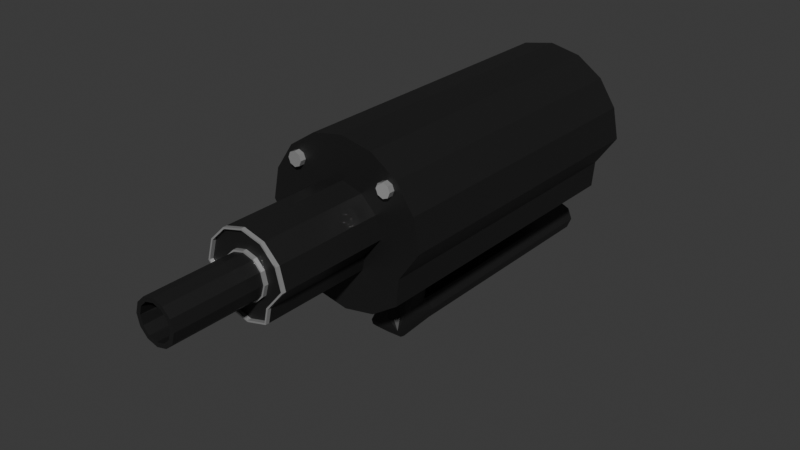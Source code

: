 # Source: Pengus_Gun.blend  (saved by Blender 5.0.119; exported with 4.5.12 LTS)
import bpy
from mathutils import Matrix  # noqa: F401  (used for matrix-valued properties, if any)

bpy.ops.wm.read_factory_settings(use_empty=True)
scene = bpy.context.scene
scene.name = 'Scene'

# ---- collections
col_collection = bpy.data.collections.new('Collection'); scene.collection.children.link(col_collection)

# ---- materials (node trees are filled in below, after node groups)
mat_material_001 = bpy.data.materials.new('Material.001')
mat_material_002 = bpy.data.materials.new('Material.002')

# ---- material node trees
mat_material_001.use_nodes = True; mat_material_001.node_tree.nodes.clear()
_N = mat_material_001.node_tree.nodes; _L = mat_material_001.node_tree.links
n0 = _N.new('ShaderNodeBsdfPrincipled'); n0.name = 'Principled BSDF'; n0.location = (-200, 100)
n0.inputs[0].default_value = (0.0109, 0.0109, 0.0109, 1.0)
n1 = _N.new('ShaderNodeOutputMaterial'); n1.name = 'Material Output'; n1.location = (200, 100)
_L.new(n0.outputs[0], n1.inputs[0])
n1.is_active_output = True
mat_material_002.use_nodes = True; mat_material_002.node_tree.nodes.clear()
_N = mat_material_002.node_tree.nodes; _L = mat_material_002.node_tree.links
n0 = _N.new('ShaderNodeBsdfPrincipled'); n0.name = 'Principled BSDF'; n0.location = (-200, 100)
n0.inputs[0].default_value = (0.4898, 0.4898, 0.4898, 1.0)
n0.inputs[1].default_value = 0.4911
n0.inputs[2].default_value = 0.0
n1 = _N.new('ShaderNodeOutputMaterial'); n1.name = 'Material Output'; n1.location = (200, 100)
_L.new(n0.outputs[0], n1.inputs[0])
n1.is_active_output = True

# ---- world
world_world = bpy.data.worlds.new('World'); scene.world = world_world
world_world.use_nodes = True; world_world.node_tree.nodes.clear()
_N = world_world.node_tree.nodes; _L = world_world.node_tree.links
n0 = _N.new('ShaderNodeOutputWorld'); n0.name = 'World Output'; n0.location = (200, 100)
n1 = _N.new('ShaderNodeBackground'); n1.name = 'Background'; n1.location = (-200, 100)
n1.inputs[0].default_value = (0.05088, 0.05088, 0.05088, 1.0)
_L.new(n1.outputs[0], n0.inputs[0])
n0.is_active_output = True
world_world.color = (0.05088, 0.05088, 0.05088)
world_world.sun_shadow_jitter_overblur = 0.0

# ---- meshes
me_cube_001 = bpy.data.meshes.new('Cube.001')
me_cube_001.from_pydata([(-0.2477, -1.0, -0.2477), (-0.2308, -1.0, 0.2308), (-0.2477, 0.3334, -0.2477), (-0.2477, 0.3334, 0.2477), (0.2477, -1.0, -0.2477), (0.2308, -1.0, 0.2308), (0.2477, 0.3334, -0.2477), (0.2477, 0.3334, 0.2477), (-0.2572, -1.0, -0.1341), (-0.3503, -1.0, -1.365e-08), (-0.2308, -1.0, 0.1863), (-0.3237, 0.3334, 0.1341), (-0.3503, 0.3334, 1.698e-08), (-0.2572, 0.3334, -0.1341), (0.3237, 0.3334, 0.1341), (0.3503, 0.3334, -1.365e-08), (0.2572, 0.3334, -0.1341), (0.2308, -1.0, 0.1863), (0.3503, -1.0, 1.698e-08), (0.2572, -1.0, -0.1341), (0.1341, 0.3334, -0.3237), (-2.031e-08, 0.3334, -0.3503), (-0.1341, 0.3334, -0.3237), (-0.1341, 0.3334, 0.3237), (1.032e-08, 0.3334, 0.3503), (0.1341, 0.3334, 0.3237), (-0.1341, -1.0, -0.3237), (1.032e-08, -1.0, -0.3503), (0.1341, -1.0, -0.3237), (0.1863, -1.0, 0.2308), (-2.031e-08, -1.0, 0.3503), (-0.1863, -1.0, 0.2308), (0.1022, -1.0, -0.08914), (-0.000593, -1.0, -0.1773), (-0.1028, -1.0, -0.08812), (0.1773, -1.0, -0.000593), (-0.1773, -1.0, 0.000593), (0.1863, -1.0, 0.1863), (0.000593, -1.0, 0.1773), (-0.1863, -1.0, 0.1863), (-0.1507, 0.3334, -0.1507), (-4.997e-09, 0.3334, -0.1507), (0.1507, 0.3334, -0.1507), (-0.1507, 0.3334, 1.666e-09), (-4.997e-09, 0.3334, 1.666e-09), (0.1507, 0.3334, 1.666e-09), (-0.1507, 0.3334, 0.1507), (-4.997e-09, 0.3334, 0.1507), (0.1507, 0.3334, 0.1507), (-0.2477, 0.2769, -0.2477), (-0.2477, 0.2203, -0.2477), (-0.2477, 0.1638, -0.2477), (-0.2477, 0.1111, -0.2477), (-0.2477, -0.1111, -0.2477), (-0.2477, -0.3333, -0.2477), (-0.2477, -0.5556, -0.2477), (-0.2477, -0.7778, -0.2477), (-0.2477, -0.7778, 0.2477), (-0.2477, -0.5556, 0.2477), (-0.2477, -0.3333, 0.2477), (-0.2477, -0.1111, 0.2477), (-0.2477, 0.1111, 0.2477), (-0.2477, 0.1638, 0.2477), (-0.2477, 0.2203, 0.2477), (-0.2477, 0.2769, 0.2477), (0.2477, -0.7778, -0.2477), (0.2477, -0.5556, -0.2477), (0.2477, -0.3333, -0.2477), (0.2477, -0.1111, -0.2477), (0.2477, 0.1111, -0.2477), (0.2477, 0.1638, -0.2477), (0.2477, 0.2203, -0.2477), (0.2477, 0.2769, -0.2477), (0.2477, 0.2769, 0.2477), (0.2477, 0.2203, 0.2477), (0.2477, 0.1638, 0.2477), (0.2477, 0.1111, 0.2477), (0.2477, -0.1111, 0.2477), (0.2477, -0.3333, 0.2477), (0.2477, -0.5556, 0.2477), (0.2477, -0.7778, 0.2477), (0.2572, 0.2769, -0.1341), (0.2572, 0.2203, -0.1341), (0.2572, 0.1638, -0.1341), (0.2572, 0.1111, -0.1341), (0.2572, -0.1111, -0.1341), (0.2572, -0.3333, -0.1341), (0.2572, -0.5556, -0.1341), (0.2572, -0.7778, -0.1341), (0.3503, 0.2769, -1.024e-08), (0.3503, 0.2203, -6.842e-09), (0.3503, 0.1638, -3.439e-09), (0.3503, 0.1111, -3.573e-11), (0.3503, -0.1111, 3.367e-09), (0.3503, -0.3333, 6.77e-09), (0.3503, -0.5556, 1.017e-08), (0.3503, -0.7778, 1.358e-08), (0.3237, 0.2769, 0.1341), (0.3237, 0.2203, 0.1341), (0.3237, 0.1638, 0.1341), (0.3237, 0.1111, 0.1341), (0.3237, -0.1111, 0.1341), (0.3237, -0.3333, 0.1341), (0.3237, -0.5556, 0.1341), (0.3237, -0.7778, 0.1341), (-0.2572, -0.7778, -0.1341), (-0.2572, -0.5556, -0.1341), (-0.2572, -0.3333, -0.1341), (-0.2572, -0.1111, -0.1341), (-0.2572, 0.1111, -0.1341), (-0.2572, 0.1638, -0.1341), (-0.2572, 0.2203, -0.1341), (-0.2572, 0.2769, -0.1341), (-0.3503, -0.7778, -1.024e-08), (-0.3503, -0.5556, -6.842e-09), (-0.3503, -0.3333, -3.439e-09), (-0.3503, -0.1111, -3.573e-11), (-0.3503, 0.1111, 3.367e-09), (-0.3503, 0.1638, 6.77e-09), (-0.3503, 0.2203, 1.017e-08), (-0.3503, 0.2769, 1.358e-08), (-0.3237, -0.7778, 0.1341), (-0.3237, -0.5556, 0.1341), (-0.3237, -0.3333, 0.1341), (-0.3237, -0.1111, 0.1341), (-0.3237, 0.1111, 0.1341), (-0.3237, 0.1638, 0.1341), (-0.3237, 0.2203, 0.1341), (-0.3237, 0.2769, 0.1341), (0.1341, 0.2769, 0.3237), (0.1341, 0.2203, 0.3237), (0.1341, 0.1638, 0.3237), (0.1341, 0.1111, 0.3237), (0.1341, -0.1111, 0.3237), (0.1341, -0.3333, 0.3237), (0.1341, -0.5556, 0.3237), (0.1341, -0.7778, 0.3237), (6.913e-09, 0.2769, 0.3503), (3.51e-09, 0.2203, 0.3503), (1.072e-10, 0.1638, 0.3503), (-3.296e-09, 0.1111, 0.3503), (-6.699e-09, -0.1111, 0.3503), (-1.01e-08, -0.3333, 0.3503), (-1.35e-08, -0.5556, 0.3503), (-1.691e-08, -0.7778, 0.3503), (-0.1341, 0.2769, 0.3237), (-0.1341, 0.2203, 0.3237), (-0.1341, 0.1638, 0.3237), (-0.1341, 0.1111, 0.3237), (-0.1341, -0.1111, 0.3237), (-0.1341, -0.3333, 0.3237), (-0.1341, -0.5556, 0.3237), (-0.1341, -0.7778, 0.3237), (-0.1341, 0.2769, -0.3237), (-0.1341, 0.2203, -0.3237), (-0.1341, 0.1638, -0.3237), (-0.1341, 0.1111, -0.3237), (-0.1341, -0.1111, -0.3237), (-0.1341, -0.3333, -0.3237), (-0.1341, -0.5556, -0.3237), (-0.1341, -0.7778, -0.3237), (-1.691e-08, 0.2769, -0.3503), (-1.35e-08, 0.2203, -0.3503), (-1.01e-08, 0.1638, -0.3503), (-6.699e-09, 0.1111, -0.3503), (-3.296e-09, -0.1111, -0.3503), (1.072e-10, -0.3333, -0.3503), (3.503e-09, -0.5556, -0.3414), (6.906e-09, -0.7778, -0.3414), (0.1341, 0.2769, -0.3237), (0.1341, 0.2203, -0.3237), (0.1341, 0.1638, -0.3237), (0.1341, 0.1111, -0.3237), (0.1341, -0.1111, -0.3237), (0.1341, -0.3333, -0.3237), (0.1341, -0.5556, -0.3237), (0.1341, -0.7778, -0.3237), (0.0822, -1.468, -0.0494), (-0.00168, -1.468, -0.09588), (-0.08388, -1.468, -0.04649), (0.1699, -1.468, 0.001061), (-0.09588, -1.468, 0.00168), (0.08388, -1.468, 0.04649), (0.00168, -1.468, 0.09588), (-0.0822, -1.468, 0.0494), (0.09609, -1.468, -0.0861), (-0.00057, -1.468, -0.1704), (-0.09666, -1.468, -0.08511), (0.1478, -1.468, 0.08469), (0.00057, -1.468, 0.1704), (-0.1473, -1.468, 0.08568), (0.09588, -1.468, -0.00168), (-0.1699, -1.468, 0.002206), (0.07102, -1.858, -0.001309), (-0.08899, -1.858, 0.00164), (0.001309, -1.858, 0.07102), (-0.00164, -1.858, -0.08899), (0.06085, -1.858, -0.03664), (-0.06216, -1.858, -0.03438), (0.06216, -1.858, 0.03438), (-0.06085, -1.858, 0.03664), (0.06703, 0.3334, -0.337), (0.06703, 0.3334, 0.337), (0.06703, -1.0, -0.337), (0.06703, -1.0, 0.337), (0.08812, -1.0, -0.1538), (0.08914, -1.0, 0.1532), (0.07533, 0.3334, -0.1507), (0.07533, 0.3334, 1.666e-09), (0.07533, 0.3334, 0.1507), (0.06703, 0.2769, -0.337), (0.06703, 0.2203, -0.337), (0.06703, 0.1638, -0.337), (0.06703, 0.1111, -0.337), (0.06703, -0.1111, -0.337), (0.06703, -0.3333, -0.337), (0.06703, 0.2769, 0.337), (0.06703, 0.2203, 0.337), (0.06703, 0.1638, 0.337), (0.06703, 0.1111, 0.337), (0.06703, -0.1111, 0.337), (0.06703, -0.3333, 0.337), (0.06703, -0.5556, 0.337), (0.06703, -0.7778, 0.337), (0.08248, -1.468, -0.1484), (0.08568, -1.468, 0.1473), (0.04649, -1.468, -0.08388), (0.0494, -1.468, 0.0822), (0.03438, -1.858, -0.06216), (0.03664, -1.858, 0.06085), (-0.06703, 0.3334, -0.337), (-0.06703, 0.3334, 0.337), (-0.06703, -1.0, -0.337), (-0.06703, -1.0, 0.337), (-0.08914, -1.0, -0.1532), (-0.08812, -1.0, 0.1538), (-0.07533, 0.3334, -0.1507), (-0.07533, 0.3334, 1.666e-09), (-0.07533, 0.3334, 0.1507), (-0.06703, 0.2769, -0.337), (-0.06703, 0.2203, -0.337), (-0.06703, 0.1638, -0.337), (-0.06703, 0.1111, -0.337), (-0.06703, -0.1111, -0.337), (-0.06703, -0.3333, -0.337), (-0.06703, 0.2769, 0.337), (-0.06703, 0.2203, 0.337), (-0.06703, 0.1638, 0.337), (-0.06703, 0.1111, 0.337), (-0.06703, -0.1111, 0.337), (-0.06703, -0.3333, 0.337), (-0.06703, -0.5556, 0.337), (-0.06703, -0.7778, 0.337), (-0.08347, -1.468, -0.1479), (-0.08469, -1.468, 0.1478), (-0.0494, -1.468, -0.0822), (-0.04649, -1.468, 0.08388), (-0.03664, -1.858, -0.06085), (-0.03438, -1.858, 0.06216), (-1.473e-08, -0.5556, -0.4638), (6.906e-09, -0.7778, -0.4872), (1.188e-08, -0.5556, -0.6004), (0.04832, -0.5556, -0.5804), (-0.04832, -0.5556, -0.5804), (-0.06703, -0.7778, -0.5321), (6.906e-09, -0.7778, -0.5321), (0.06703, -0.7778, -0.5321), (0.06833, -0.5556, -0.5321), (-0.06833, -0.5556, -0.5321), (0.04832, 0.4929, -0.4838), (-1.473e-08, 0.4929, -0.4638), (-0.04832, 0.4929, -0.4838), (0.04832, 0.4929, -0.5804), (1.188e-08, 0.4929, -0.6004), (-0.04832, 0.4929, -0.5804), (0.06833, 0.4929, -0.5321), (3.503e-09, 0.4929, -0.5321), (-0.06833, 0.4929, -0.5321), (6.906e-09, -0.7778, -0.5321), (7.905e-09, -0.7331, -0.5817), (7.04e-09, -0.7718, -0.5552), (7.406e-09, -0.7554, -0.5734), (0.06703, -0.7778, -0.5321), (0.06325, -0.7329, -0.5777), (0.06653, -0.7718, -0.5547), (0.06514, -0.7553, -0.5713), (-0.06325, -0.7329, -0.5777), (-0.06703, -0.7778, -0.5321), (-0.06514, -0.7553, -0.5713), (-0.06653, -0.7718, -0.5547), (-0.3237, -1.0, 0.1341), (-0.2477, -1.0, 0.2477), (-0.1341, -1.0, 0.3237), (0.2477, -1.0, 0.2477), (0.3237, -1.0, 0.1341), (-0.1532, -1.0, 0.08914), (0.1341, -1.0, 0.3237), (0.1538, -1.0, 0.08812), (-0.24, -1.0, 0.2085), (-0.2085, -1.0, 0.24), (0.24, -1.0, 0.2085), (-0.2085, -1.0, 0.1771), (0.2085, -1.0, 0.24), (0.2085, -1.0, 0.1771), (0.1771, -1.0, 0.2085), (-0.1771, -1.0, 0.2085), (-0.24, -1.025, 0.2085), (-0.2308, -1.025, 0.2308), (-0.2085, -1.025, 0.24), (0.24, -1.025, 0.2085), (0.2308, -1.025, 0.1863), (-0.2085, -1.025, 0.1771), (-0.2308, -1.025, 0.1863), (0.2085, -1.025, 0.24), (0.1863, -1.025, 0.2308), (0.2085, -1.025, 0.1771), (0.1863, -1.025, 0.1863), (0.1771, -1.025, 0.2085), (-0.1771, -1.025, 0.2085), (-0.1863, -1.025, 0.1863), (-0.1863, -1.025, 0.2308), (0.2308, -1.025, 0.2308), (0.2085, -1.025, 0.2085), (-0.2085, -1.025, 0.2085), (0.04307, -1.858, -0.07789), (-0.001309, -1.858, -0.07102), (-0.04592, -1.858, -0.07625), (-0.07789, -1.858, -0.04307), (0.04592, -1.858, 0.07625), (0.00164, -1.858, 0.08899), (-0.04307, -1.858, 0.07789), (-0.07625, -1.858, 0.04592), (0.07789, -1.858, 0.04307), (0.08899, -1.858, -0.00164), (-0.07102, -1.858, 0.001309), (0.07625, -1.858, -0.04592), (0.03644, -1.575, -3.241e-10), (-2.003e-09, -1.575, 9.635e-12), (-0.03644, -1.575, -3.241e-10), (-0.07102, -1.575, -0.001218), (-0.001249, -1.575, 0.07105), (-0.0007827, -1.575, -0.07087), (0.07102, -1.575, 0.001279), (0.03568, -1.575, -0.06611), (0.03443, -1.575, 0.06216), (-0.03474, -1.575, -0.05677), (-0.03659, -1.575, 0.06091), (-0.0571, -1.575, -0.02758), (-0.06213, -1.575, 0.03446), (0.06088, -1.575, 0.03662), (0.06487, -1.575, -0.04375), (0.06703, -0.6061, -0.3414), (0.01609, -0.5556, -0.3414), (0.06703, -0.5051, -0.3404), (0.1159, -0.5556, -0.3285), (0.06021, -0.5808, -0.3414), (0.04156, -0.5623, -0.3414), (0.01652, -0.7778, -0.3414), (0.06703, -0.7273, -0.3414), (0.1159, -0.7778, -0.3285), (0.06703, -0.8283, -0.3404), (0.04178, -0.771, -0.3414), (0.06026, -0.7525, -0.3414), (-0.01609, -0.5556, -0.3414), (-0.06703, -0.6061, -0.3414), (-0.1159, -0.5556, -0.3285), (-0.06703, -0.5051, -0.3404), (-0.04156, -0.5623, -0.3414), (-0.06021, -0.5808, -0.3414), (-0.06703, -0.7273, -0.3414), (-0.01652, -0.7778, -0.3414), (-0.06703, -0.8283, -0.3404), (-0.1159, -0.7778, -0.3285), (-0.06026, -0.7525, -0.3414), (-0.04178, -0.771, -0.3414), (0.0, -0.5556, -0.4638), (0.05255, -0.6059, -0.4846), (0.06765, -0.5556, -0.5305), (0.04832, -0.505, -0.4838), (0.02473, -0.5623, -0.4739), (0.04396, -0.5807, -0.4815), (0.06279, -0.7274, -0.4864), (0.01652, -0.7778, -0.4872), (0.06703, -0.7778, -0.5321), (0.05814, -0.7526, -0.4868), (0.04121, -0.771, -0.4871), (-0.05255, -0.6059, -0.4846), (-2.002e-08, -0.5556, -0.4638), (-0.04832, -0.505, -0.4838), (-0.06765, -0.5556, -0.5305), (-0.04396, -0.5807, -0.4815), (-0.02473, -0.5623, -0.4739), (-0.01652, -0.7778, -0.4872), (-0.06279, -0.7274, -0.4864), (-0.06703, -0.7778, -0.5321), (-0.04121, -0.771, -0.4871), (-0.05814, -0.7526, -0.4868), (0.08812, -1.468, -0.1538), (-0.000593, -1.468, -0.1773), (-0.08914, -1.468, -0.1532), (-0.1028, -1.468, -0.08812), (0.08914, -1.468, 0.1532), (0.000593, -1.468, 0.1773), (-0.08812, -1.468, 0.1538), (-0.1532, -1.468, 0.08914), (0.1538, -1.468, 0.08812), (0.1773, -1.468, -0.000593), (-0.1773, -1.468, 0.000593), (0.1022, -1.468, -0.08914), (0.04315, -1.468, -0.07785), (-0.001559, -1.468, -0.08899), (-0.04585, -1.468, -0.07629), (-0.07785, -1.468, -0.04315), (0.04585, -1.468, 0.07629), (0.001559, -1.468, 0.08899), (-0.04315, -1.468, 0.07785), (-0.07629, -1.468, 0.04585), (0.07785, -1.468, 0.04315), (0.08899, -1.468, -0.001559), (-0.08899, -1.468, 0.001559), (0.07629, -1.468, -0.04585), (0.08812, -1.484, -0.1538), (-0.000593, -1.484, -0.1773), (-0.08914, -1.484, -0.1532), (-0.1028, -1.484, -0.08812), (0.08914, -1.484, 0.1532), (0.000593, -1.484, 0.1773), (-0.08812, -1.484, 0.1538), (-0.1532, -1.484, 0.08914), (0.1538, -1.484, 0.08812), (0.1773, -1.484, -0.000593), (-0.1773, -1.484, 0.000593), (0.1022, -1.484, -0.08914), (0.04315, -1.484, -0.07785), (-0.001559, -1.484, -0.08899), (-0.04585, -1.484, -0.07629), (-0.07785, -1.484, -0.04315), (0.04585, -1.484, 0.07629), (0.001559, -1.484, 0.08899), (-0.04315, -1.484, 0.07785), (-0.07629, -1.484, 0.04585), (0.07785, -1.484, 0.04315), (0.08899, -1.484, -0.001559), (-0.08899, -1.484, 0.001559), (0.07629, -1.484, -0.04585), (0.08248, -1.484, -0.1484), (-0.00057, -1.484, -0.1704), (-0.08347, -1.484, -0.1479), (-0.09666, -1.484, -0.08511), (0.08568, -1.484, 0.1473), (0.00057, -1.484, 0.1704), (-0.08469, -1.484, 0.1478), (-0.1473, -1.484, 0.08568), (0.1478, -1.484, 0.08469), (0.1699, -1.484, 0.001061), (-0.1699, -1.484, 0.002206), (0.09609, -1.484, -0.0861), (0.04649, -1.484, -0.08388), (-0.00168, -1.484, -0.09588), (-0.0494, -1.484, -0.0822), (-0.08388, -1.484, -0.04649), (0.0494, -1.484, 0.0822), (0.00168, -1.484, 0.09588), (-0.04649, -1.484, 0.08388), (-0.0822, -1.484, 0.0494), (0.08388, -1.484, 0.04649), (0.09588, -1.484, -0.00168), (-0.09588, -1.484, 0.00168), (0.0822, -1.484, -0.0494)], [], [(128, 64, 3, 11), (48, 25, 7, 14), (104, 80, 293, 294), (300, 5, 321, 309), (176, 65, 4, 28), (152, 57, 291, 292), (26, 34, 8, 0), (34, 36, 9, 8), (36, 295, 290, 9), (65, 88, 19, 4), (88, 96, 18, 19), (96, 104, 294, 18), (20, 42, 16, 6), (42, 45, 15, 16), (45, 48, 14, 15), (49, 112, 13, 2), (112, 120, 12, 13), (120, 128, 11, 12), (12, 11, 46, 43), (237, 238, 47, 44), (208, 209, 48, 45), (13, 12, 43, 40), (236, 237, 44, 41), (207, 208, 45, 42), (2, 13, 40, 22), (230, 236, 41, 21), (201, 207, 42, 20), (18, 294, 297, 35), (235, 295, 404, 403), (32, 35, 406, 408), (19, 18, 35, 32), (36, 34, 400, 407), (205, 32, 408, 397), (4, 19, 32, 28), (203, 205, 33, 27), (232, 234, 34, 26), (80, 136, 296, 293), (223, 144, 30, 204), (252, 152, 292, 233), (56, 160, 26, 0), (10, 301, 311, 312), (206, 204, 30, 38), (235, 233, 292, 295), (11, 3, 23, 46), (238, 231, 24, 47), (209, 202, 25, 48), (201, 20, 169, 210), (210, 169, 170, 211), (211, 170, 171, 212), (212, 171, 172, 213), (213, 172, 173, 214), (214, 173, 174, 215), (230, 21, 161, 239), (239, 161, 162, 240), (240, 162, 163, 241), (241, 163, 164, 242), (242, 164, 165, 243), (243, 165, 166, 244), (2, 22, 153, 49), (49, 153, 154, 50), (50, 154, 155, 51), (51, 155, 156, 52), (52, 156, 157, 53), (53, 157, 158, 54), (54, 158, 159, 55), (55, 159, 160, 56), (231, 23, 145, 245), (245, 145, 146, 246), (246, 146, 147, 247), (247, 147, 148, 248), (248, 148, 149, 249), (249, 149, 150, 250), (250, 150, 151, 251), (251, 151, 152, 252), (202, 24, 137, 216), (216, 137, 138, 217), (217, 138, 139, 218), (218, 139, 140, 219), (219, 140, 141, 220), (220, 141, 142, 221), (221, 142, 143, 222), (222, 143, 144, 223), (7, 25, 129, 73), (73, 129, 130, 74), (74, 130, 131, 75), (75, 131, 132, 76), (76, 132, 133, 77), (77, 133, 134, 78), (78, 134, 135, 79), (79, 135, 136, 80), (9, 290, 121, 113), (113, 121, 122, 114), (114, 122, 123, 115), (115, 123, 124, 116), (116, 124, 125, 117), (117, 125, 126, 118), (118, 126, 127, 119), (119, 127, 128, 120), (8, 9, 113, 105), (105, 113, 114, 106), (106, 114, 115, 107), (107, 115, 116, 108), (108, 116, 117, 109), (109, 117, 118, 110), (110, 118, 119, 111), (111, 119, 120, 112), (0, 8, 105, 56), (56, 105, 106, 55), (55, 106, 107, 54), (54, 107, 108, 53), (53, 108, 109, 52), (52, 109, 110, 51), (51, 110, 111, 50), (50, 111, 112, 49), (15, 14, 97, 89), (89, 97, 98, 90), (90, 98, 99, 91), (91, 99, 100, 92), (92, 100, 101, 93), (93, 101, 102, 94), (94, 102, 103, 95), (95, 103, 104, 96), (16, 15, 89, 81), (81, 89, 90, 82), (82, 90, 91, 83), (83, 91, 92, 84), (84, 92, 93, 85), (85, 93, 94, 86), (86, 94, 95, 87), (87, 95, 96, 88), (6, 16, 81, 72), (72, 81, 82, 71), (71, 82, 83, 70), (70, 83, 84, 69), (69, 84, 85, 68), (68, 85, 86, 67), (67, 86, 87, 66), (66, 87, 88, 65), (23, 3, 64, 145), (145, 64, 63, 146), (146, 63, 62, 147), (147, 62, 61, 148), (148, 61, 60, 149), (149, 60, 59, 150), (150, 59, 58, 151), (151, 58, 57, 152), (20, 6, 72, 169), (169, 72, 71, 170), (170, 71, 70, 171), (171, 70, 69, 172), (172, 69, 68, 173), (173, 68, 67, 174), (174, 67, 66, 175), (175, 66, 65, 176), (14, 7, 73, 97), (97, 73, 74, 98), (98, 74, 75, 99), (99, 75, 76, 100), (100, 76, 77, 101), (101, 77, 78, 102), (102, 78, 79, 103), (103, 79, 80, 104), (290, 291, 57, 121), (121, 57, 58, 122), (122, 58, 59, 123), (123, 59, 60, 124), (124, 60, 61, 125), (125, 61, 62, 126), (126, 62, 63, 127), (127, 63, 64, 128), (419, 412, 327, 194), (409, 420, 335, 324), (413, 414, 329, 328), (418, 417, 332, 333), (234, 33, 398, 399), (295, 36, 407, 404), (206, 38, 402, 401), (35, 297, 405, 406), (226, 178, 186, 224), (255, 179, 187, 253), (227, 182, 188, 225), (256, 183, 189, 254), (182, 191, 180, 188), (181, 184, 190, 192), (191, 177, 185, 180), (179, 181, 192, 187), (193, 199, 349, 342), (334, 198, 347, 339), (325, 228, 343, 341), (257, 325, 341, 345), (416, 419, 194, 331), (415, 416, 331, 330), (411, 410, 196, 326), (420, 418, 333, 335), (258, 200, 348, 346), (197, 193, 342, 350), (183, 227, 225, 189), (177, 226, 224, 185), (297, 206, 401, 405), (417, 413, 328, 332), (410, 409, 324, 196), (135, 222, 223, 136), (134, 221, 222, 135), (133, 220, 221, 134), (132, 219, 220, 133), (131, 218, 219, 132), (130, 217, 218, 131), (129, 216, 217, 130), (25, 202, 216, 129), (165, 214, 215, 166), (164, 213, 214, 165), (163, 212, 213, 164), (162, 211, 212, 163), (161, 210, 211, 162), (21, 201, 210, 161), (47, 24, 202, 209), (297, 296, 204, 206), (136, 223, 204, 296), (28, 32, 205, 203), (33, 205, 397, 398), (21, 41, 207, 201), (41, 44, 208, 207), (44, 47, 209, 208), (412, 411, 326, 327), (414, 415, 330, 329), (199, 229, 344, 349), (229, 195, 340, 344), (184, 256, 254, 190), (178, 255, 253, 186), (34, 234, 399, 400), (143, 251, 252, 144), (142, 250, 251, 143), (141, 249, 250, 142), (140, 248, 249, 141), (139, 247, 248, 140), (138, 246, 247, 139), (137, 245, 246, 138), (24, 231, 245, 137), (157, 243, 244, 158), (156, 242, 243, 157), (155, 241, 242, 156), (154, 240, 241, 155), (153, 239, 240, 154), (22, 230, 239, 153), (46, 23, 231, 238), (38, 30, 233, 235), (144, 252, 233, 30), (27, 33, 234, 232), (38, 235, 403, 402), (22, 40, 236, 230), (40, 43, 237, 236), (43, 46, 238, 237), (263, 268, 277, 274), (261, 263, 274, 273), (267, 262, 272, 275), (276, 275, 272, 273), (277, 276, 273, 274), (271, 270, 276, 277), (270, 269, 275, 276), (262, 261, 273, 272), (282, 278, 280, 284), (284, 280, 281, 285), (285, 281, 279, 283), (278, 287, 289, 280), (280, 289, 288, 281), (281, 288, 286, 279), (261, 262, 283, 279), (266, 265, 278, 282), (263, 261, 279, 286), (265, 264, 287, 278), (267, 266, 282, 284, 285, 283, 262), (264, 268, 263, 286, 288, 289, 287), (10, 298, 1, 291, 290), (1, 299, 31, 292, 291), (5, 300, 17, 294, 293), (39, 301, 10, 290, 295), (29, 302, 5, 293, 296), (17, 303, 37, 297, 294), (37, 304, 29, 296, 297), (31, 305, 39, 295, 292), (31, 299, 308, 320), (17, 300, 309, 310), (298, 10, 312, 306), (299, 1, 307, 308), (305, 31, 320, 318), (1, 298, 306, 307), (323, 308, 307, 306), (322, 313, 314, 317), (315, 322, 317, 316), (310, 309, 322, 315), (309, 321, 313, 322), (311, 323, 306, 312), (319, 318, 323, 311), (318, 320, 308, 323), (302, 29, 314, 313), (301, 39, 319, 311), (37, 303, 315, 316), (5, 302, 313, 321), (304, 37, 316, 317), (303, 17, 310, 315), (39, 305, 318, 319), (29, 304, 317, 314), (228, 325, 196, 324), (257, 198, 327, 326), (195, 229, 328, 329), (200, 258, 330, 331), (199, 193, 333, 332), (334, 200, 331, 194), (193, 197, 335, 333), (198, 334, 194, 327), (197, 228, 324, 335), (229, 199, 332, 328), (325, 257, 326, 196), (258, 195, 329, 330), (336, 344, 340, 337), (338, 346, 348, 339), (343, 336, 337, 341), (345, 338, 339, 347), (350, 342, 336, 343), (342, 349, 344, 336), (341, 337, 338, 345), (337, 340, 346, 338), (195, 258, 346, 340), (198, 257, 345, 347), (228, 197, 350, 343), (200, 334, 339, 348), (351, 355, 356, 352, 353, 354), (357, 361, 362, 358, 359, 360), (363, 367, 368, 364, 365, 366), (369, 373, 374, 370, 371, 372), (375, 379, 380, 376, 377, 378), (381, 384, 383), (384, 385, 383), (385, 382, 383), (386, 390, 391, 387, 388, 389), (392, 395, 394), (395, 396, 394), (396, 393, 394), (381, 358, 362, 384), (384, 362, 361, 385), (385, 361, 357, 382), (369, 393, 396, 373), (373, 396, 395, 374), (374, 395, 392, 370), (375, 352, 356, 379), (379, 356, 355, 380), (380, 355, 351, 376), (363, 387, 391, 367), (367, 391, 390, 368), (368, 390, 386, 364), (167, 352, 375, 259), (166, 215, 353, 352, 167), (351, 354, 175, 176, 359, 358), (351, 358, 381, 376), (215, 174, 175, 354, 353), (168, 357, 360, 203, 27), (357, 168, 260, 382), (360, 359, 176, 28, 203), (158, 244, 366, 365, 159), (363, 167, 259, 387), (159, 365, 364, 369, 372, 160), (244, 166, 167, 363, 366), (369, 364, 386, 393), (160, 372, 371, 232, 26), (168, 370, 392, 260), (371, 370, 168, 27, 232), (259, 375, 378, 269, 270), (377, 376, 381, 383, 266, 267), (378, 377, 267, 275, 269), (383, 382, 260, 265, 266), (388, 387, 259, 270, 271), (394, 393, 386, 389, 268, 264), (268, 389, 388, 271, 277), (260, 392, 394, 264, 265), (226, 177, 468, 457), (412, 419, 443, 436), (188, 180, 454, 453), (399, 398, 422, 423), (225, 188, 453, 449), (408, 406, 430, 432), (190, 254, 451, 452), (418, 420, 444, 442), (185, 224, 445, 456), (404, 407, 431, 428), (419, 416, 440, 443), (189, 225, 449, 450), (181, 179, 460, 467), (413, 417, 441, 437), (417, 418, 442, 441), (253, 187, 448, 447), (177, 191, 466, 468), (406, 405, 429, 430), (420, 409, 433, 444), (416, 415, 439, 440), (224, 186, 446, 445), (184, 181, 467, 464), (403, 404, 428, 427), (405, 401, 425, 429), (445, 446, 422, 421), (447, 448, 424, 423), (450, 449, 425, 426), (452, 451, 427, 428), (453, 454, 430, 429), (455, 452, 428, 431), (454, 456, 432, 430), (448, 455, 431, 424), (458, 457, 433, 434), (460, 459, 435, 436), (461, 462, 438, 437), (463, 464, 440, 439), (466, 465, 441, 442), (464, 467, 443, 440), (468, 466, 442, 444), (467, 460, 436, 443), (456, 445, 421, 432), (449, 453, 429, 425), (457, 468, 444, 433), (465, 461, 437, 441), (446, 447, 423, 422), (451, 450, 426, 427), (459, 458, 434, 435), (462, 463, 439, 438), (402, 403, 427, 426), (192, 190, 452, 455), (407, 400, 424, 431), (182, 227, 461, 465), (410, 411, 435, 434), (180, 185, 456, 454), (186, 253, 447, 446), (415, 414, 438, 439), (187, 192, 455, 448), (254, 189, 450, 451), (398, 397, 421, 422), (178, 226, 457, 458), (255, 178, 458, 459), (400, 399, 423, 424), (179, 255, 459, 460), (183, 256, 463, 462), (227, 183, 462, 461), (409, 410, 434, 433), (256, 184, 464, 463), (411, 412, 436, 435), (397, 408, 432, 421), (401, 402, 426, 425), (191, 182, 465, 466), (414, 413, 437, 438)])
me_cube_001.polygons.foreach_set('material_index', [0, 0, 0, 1, 0, 0, 0, 0, 0, 0, 0, 0, 0, 0, 0, 0, 0, 0, 0, 0, 0, 0, 0, 0, 0, 0, 0, 0, 0, 0, 0, 0, 0, 0, 0, 0, 0, 0, 0, 0, 1, 0, 0, 0, 0, 0, 0, 0, 0, 0, 0, 0, 0, 0, 0, 0, 0, 0, 0, 0, 0, 0, 0, 0, 0, 0, 0, 0, 0, 0, 0, 0, 0, 0, 0, 0, 0, 0, 0, 0, 0, 0, 0, 0, 0, 0, 0, 0, 0, 0, 0, 0, 0, 0, 0, 0, 0, 0, 0, 0, 0, 0, 0, 0, 0, 0, 0, 0, 0, 0, 0, 0, 0, 0, 0, 0, 0, 0, 0, 0, 0, 0, 0, 0, 0, 0, 0, 0, 0, 0, 0, 0, 0, 0, 0, 0, 0, 0, 0, 0, 0, 0, 0, 0, 0, 0, 0, 0, 0, 0, 0, 0, 0, 0, 0, 0, 0, 0, 0, 0, 0, 0, 0, 0, 0, 0, 0, 0, 0, 0, 0, 0, 0, 0, 0, 0, 0, 0, 0, 0, 0, 0, 0, 0, 0, 0, 0, 0, 0, 0, 0, 0, 0, 0, 0, 0, 0, 0, 0, 0, 0, 0, 0, 0, 0, 0, 0, 0, 0, 0, 0, 0, 0, 0, 0, 0, 0, 0, 0, 0, 0, 0, 0, 0, 0, 0, 0, 0, 0, 0, 0, 0, 0, 0, 0, 0, 0, 0, 0, 0, 0, 0, 0, 0, 0, 0, 0, 0, 0, 0, 0, 0, 0, 0, 0, 0, 0, 0, 0, 0, 0, 0, 0, 0, 0, 0, 0, 0, 0, 0, 0, 0, 0, 0, 0, 0, 0, 0, 0, 0, 1, 1, 1, 1, 1, 1, 1, 1, 1, 1, 1, 1, 1, 1, 1, 1, 1, 1, 1, 1, 1, 1, 0, 0, 0, 0, 0, 0, 0, 0, 0, 0, 0, 0, 0, 0, 0, 0, 0, 0, 0, 0, 0, 0, 0, 0, 0, 0, 0, 0, 0, 0, 0, 0, 0, 0, 0, 0, 0, 0, 0, 0, 0, 0, 0, 0, 0, 0, 0, 0, 0, 0, 0, 0, 0, 0, 0, 0, 0, 0, 0, 0, 0, 0, 0, 0, 0, 0, 0, 0, 0, 0, 0, 0, 1, 0, 1, 1, 1, 1, 1, 0, 1, 1, 0, 1, 1, 0, 0, 1, 1, 1, 0, 0, 1, 1, 1, 1, 1, 1, 1, 1, 1, 1, 1, 1, 1, 1, 1, 1, 1, 1, 1, 1, 1, 1, 1, 1, 1, 1, 1, 1, 1, 1, 1, 1, 0, 1, 1, 0, 1, 1, 1, 1, 1, 1, 1, 1, 1, 0, 1, 0, 1, 1, 1, 0])
_uv = me_cube_001.uv_layers.new(name='UVMap')
_uv.uv.foreach_set('vector', [0.5625, 0.2222, 0.625, 0.2222, 0.625, 0.25, 0.5625, 0.25, 0.5625, 0.4375, 0.625, 0.4375, 0.625, 0.5, 0.5625, 0.5, 0.5625, 0.7222, 0.625, 0.7222, 0.625, 0.75, 0.5625, 0.75, 0.5938, 0.75, 0.625, 0.75, 0.625, 0.75, 0.5938, 0.75, 0.3125, 0.7222, 0.375, 0.7222, 0.375, 0.75, 0.3125, 0.75, 0.8125, 0.7222, 0.875, 0.7222, 0.875, 0.75, 0.8125, 0.75, 0.375, 0.9375, 0.4375, 0.9375, 0.4375, 1.0, 0.375, 1.0, 0.4375, 0.9375, 0.5, 0.9375, 0.5, 1.0, 0.4375, 1.0, 0.5, 0.9375, 0.5625, 0.9375, 0.5625, 1.0, 0.5, 1.0, 0.375, 0.7222, 0.4375, 0.7222, 0.4375, 0.75, 0.375, 0.75, 0.4375, 0.7222, 0.5, 0.7222, 0.5, 0.75, 0.4375, 0.75, 0.5, 0.7222, 0.5625, 0.7222, 0.5625, 0.75, 0.5, 0.75, 0.375, 0.4375, 0.4375, 0.4375, 0.4375, 0.5, 0.375, 0.5, 0.4375, 0.4375, 0.5, 0.4375, 0.5, 0.5, 0.4375, 0.5, 0.5, 0.4375, 0.5625, 0.4375, 0.5625, 0.5, 0.5, 0.5, 0.375, 0.2222, 0.4375, 0.2222, 0.4375, 0.25, 0.375, 0.25, 0.4375, 0.2222, 0.5, 0.2222, 0.5, 0.25, 0.4375, 0.25, 0.5, 0.2222, 0.5625, 0.2222, 0.5625, 0.25, 0.5, 0.25, 0.5, 0.25, 0.5625, 0.25, 0.5625, 0.3125, 0.5, 0.3125, 0.5, 0.3438, 0.5625, 0.3438, 0.5625, 0.375, 0.5, 0.375, 0.5, 0.4062, 0.5625, 0.4063, 0.5625, 0.4375, 0.5, 0.4375, 0.4375, 0.25, 0.5, 0.25, 0.5, 0.3125, 0.4375, 0.3125, 0.4375, 0.3437, 0.5, 0.3438, 0.5, 0.375, 0.4375, 0.375, 0.4375, 0.4062, 0.5, 0.4062, 0.5, 0.4375, 0.4375, 0.4375, 0.375, 0.25, 0.4375, 0.25, 0.4375, 0.3125, 0.375, 0.3125, 0.375, 0.3438, 0.4375, 0.3437, 0.4375, 0.375, 0.375, 0.375, 0.375, 0.4062, 0.4375, 0.4062, 0.4375, 0.4375, 0.375, 0.4375, 0.5, 0.75, 0.5625, 0.75, 0.5625, 0.8125, 0.5, 0.8125, 0.5625, 0.9063, 0.5625, 0.9375, 0.5625, 0.9375, 0.5625, 0.9063, 0.4375, 0.8125, 0.5, 0.8125, 0.5, 0.8125, 0.4375, 0.8125, 0.4375, 0.75, 0.5, 0.75, 0.5, 0.8125, 0.4375, 0.8125, 0.5, 0.9375, 0.4375, 0.9375, 0.4375, 0.9375, 0.5, 0.9375, 0.4375, 0.8437, 0.4375, 0.8125, 0.4375, 0.8125, 0.4375, 0.8438, 0.375, 0.75, 0.4375, 0.75, 0.4375, 0.8125, 0.375, 0.8125, 0.375, 0.8438, 0.4375, 0.8437, 0.4375, 0.875, 0.375, 0.875, 0.375, 0.9062, 0.4375, 0.9062, 0.4375, 0.9375, 0.375, 0.9375, 0.625, 0.7222, 0.6875, 0.7222, 0.6875, 0.75, 0.625, 0.75, 0.7188, 0.7222, 0.75, 0.7222, 0.75, 0.75, 0.7188, 0.75, 0.7813, 0.7222, 0.8125, 0.7222, 0.8125, 0.75, 0.7812, 0.75, 0.125, 0.7222, 0.1875, 0.7222, 0.1875, 0.75, 0.125, 0.75, 0.5625, 1.0, 0.5625, 0.9688, 0.5625, 0.9688, 0.5625, 1.0, 0.5625, 0.8438, 0.625, 0.8437, 0.625, 0.875, 0.5625, 0.875, 0.5625, 0.9063, 0.625, 0.9062, 0.625, 0.9375, 0.5625, 0.9375, 0.5625, 0.25, 0.625, 0.25, 0.625, 0.3125, 0.5625, 0.3125, 0.5625, 0.3438, 0.625, 0.3438, 0.625, 0.375, 0.5625, 0.375, 0.5625, 0.4063, 0.625, 0.4063, 0.625, 0.4375, 0.5625, 0.4375, 0.2812, 0.5, 0.3125, 0.5, 0.3125, 0.5278, 0.2812, 0.5278, 0.2812, 0.5278, 0.3125, 0.5278, 0.3125, 0.5556, 0.2812, 0.5556, 0.2812, 0.5556, 0.3125, 0.5556, 0.3125, 0.5833, 0.2812, 0.5833, 0.2812, 0.5833, 0.3125, 0.5833, 0.3125, 0.6111, 0.2812, 0.6111, 0.2812, 0.6111, 0.3125, 0.6111, 0.3125, 0.6389, 0.2812, 0.6389, 0.2812, 0.6389, 0.3125, 0.6389, 0.3125, 0.6667, 0.2812, 0.6667, 0.2188, 0.5, 0.25, 0.5, 0.25, 0.5278, 0.2188, 0.5278, 0.2188, 0.5278, 0.25, 0.5278, 0.25, 0.5556, 0.2188, 0.5556, 0.2188, 0.5556, 0.25, 0.5556, 0.25, 0.5833, 0.2188, 0.5833, 0.2188, 0.5833, 0.25, 0.5833, 0.25, 0.6111, 0.2187, 0.6111, 0.2187, 0.6111, 0.25, 0.6111, 0.25, 0.6389, 0.2187, 0.6389, 0.2187, 0.6389, 0.25, 0.6389, 0.25, 0.6667, 0.2188, 0.6667, 0.125, 0.5, 0.1875, 0.5, 0.1875, 0.5278, 0.125, 0.5278, 0.125, 0.5278, 0.1875, 0.5278, 0.1875, 0.5556, 0.125, 0.5556, 0.125, 0.5556, 0.1875, 0.5556, 0.1875, 0.5833, 0.125, 0.5833, 0.125, 0.5833, 0.1875, 0.5833, 0.1875, 0.6111, 0.125, 0.6111, 0.125, 0.6111, 0.1875, 0.6111, 0.1875, 0.6389, 0.125, 0.6389, 0.125, 0.6389, 0.1875, 0.6389, 0.1875, 0.6667, 0.125, 0.6667, 0.125, 0.6667, 0.1875, 0.6667, 0.1875, 0.6944, 0.125, 0.6944, 0.125, 0.6944, 0.1875, 0.6944, 0.1875, 0.7222, 0.125, 0.7222, 0.7812, 0.5, 0.8125, 0.5, 0.8125, 0.5278, 0.7812, 0.5278, 0.7812, 0.5278, 0.8125, 0.5278, 0.8125, 0.5556, 0.7812, 0.5556, 0.7812, 0.5556, 0.8125, 0.5556, 0.8125, 0.5833, 0.7812, 0.5833, 0.7812, 0.5833, 0.8125, 0.5833, 0.8125, 0.6111, 0.7813, 0.6111, 0.7813, 0.6111, 0.8125, 0.6111, 0.8125, 0.6389, 0.7812, 0.6389, 0.7812, 0.6389, 0.8125, 0.6389, 0.8125, 0.6667, 0.7813, 0.6667, 0.7813, 0.6667, 0.8125, 0.6667, 0.8125, 0.6944, 0.7812, 0.6944, 0.7812, 0.6944, 0.8125, 0.6944, 0.8125, 0.7222, 0.7813, 0.7222, 0.7188, 0.5, 0.75, 0.5, 0.75, 0.5278, 0.7188, 0.5278, 0.7188, 0.5278, 0.75, 0.5278, 0.75, 0.5556, 0.7187, 0.5556, 0.7187, 0.5556, 0.75, 0.5556, 0.75, 0.5833, 0.7188, 0.5833, 0.7188, 0.5833, 0.75, 0.5833, 0.75, 0.6111, 0.7188, 0.6111, 0.7188, 0.6111, 0.75, 0.6111, 0.75, 0.6389, 0.7187, 0.6389, 0.7187, 0.6389, 0.75, 0.6389, 0.75, 0.6667, 0.7187, 0.6667, 0.7187, 0.6667, 0.75, 0.6667, 0.75, 0.6944, 0.7188, 0.6944, 0.7188, 0.6944, 0.75, 0.6944, 0.75, 0.7222, 0.7188, 0.7222, 0.625, 0.5, 0.6875, 0.5, 0.6875, 0.5278, 0.625, 0.5278, 0.625, 0.5278, 0.6875, 0.5278, 0.6875, 0.5556, 0.625, 0.5556, 0.625, 0.5556, 0.6875, 0.5556, 0.6875, 0.5833, 0.625, 0.5833, 0.625, 0.5833, 0.6875, 0.5833, 0.6875, 0.6111, 0.625, 0.6111, 0.625, 0.6111, 0.6875, 0.6111, 0.6875, 0.6389, 0.625, 0.6389, 0.625, 0.6389, 0.6875, 0.6389, 0.6875, 0.6667, 0.625, 0.6667, 0.625, 0.6667, 0.6875, 0.6667, 0.6875, 0.6944, 0.625, 0.6944, 0.625, 0.6944, 0.6875, 0.6944, 0.6875, 0.7222, 0.625, 0.7222, 0.5, 0.0, 0.5625, 0.0, 0.5625, 0.02778, 0.5, 0.02778, 0.5, 0.02778, 0.5625, 0.02778, 0.5625, 0.05556, 0.5, 0.05556, 0.5, 0.05556, 0.5625, 0.05556, 0.5625, 0.08333, 0.5, 0.08333, 0.5, 0.08333, 0.5625, 0.08333, 0.5625, 0.1111, 0.5, 0.1111, 0.5, 0.1111, 0.5625, 0.1111, 0.5625, 0.1389, 0.5, 0.1389, 0.5, 0.1389, 0.5625, 0.1389, 0.5625, 0.1667, 0.5, 0.1667, 0.5, 0.1667, 0.5625, 0.1667, 0.5625, 0.1944, 0.5, 0.1944, 0.5, 0.1944, 0.5625, 0.1944, 0.5625, 0.2222, 0.5, 0.2222, 0.4375, 0.0, 0.5, 0.0, 0.5, 0.02778, 0.4375, 0.02778, 0.4375, 0.02778, 0.5, 0.02778, 0.5, 0.05556, 0.4375, 0.05556, 0.4375, 0.05556, 0.5, 0.05556, 0.5, 0.08333, 0.4375, 0.08333, 0.4375, 0.08333, 0.5, 0.08333, 0.5, 0.1111, 0.4375, 0.1111, 0.4375, 0.1111, 0.5, 0.1111, 0.5, 0.1389, 0.4375, 0.1389, 0.4375, 0.1389, 0.5, 0.1389, 0.5, 0.1667, 0.4375, 0.1667, 0.4375, 0.1667, 0.5, 0.1667, 0.5, 0.1944, 0.4375, 0.1944, 0.4375, 0.1944, 0.5, 0.1944, 0.5, 0.2222, 0.4375, 0.2222, 0.375, 0.0, 0.4375, 0.0, 0.4375, 0.02778, 0.375, 0.02778, 0.375, 0.02778, 0.4375, 0.02778, 0.4375, 0.05556, 0.375, 0.05556, 0.375, 0.05556, 0.4375, 0.05556, 0.4375, 0.08333, 0.375, 0.08333, 0.375, 0.08333, 0.4375, 0.08333, 0.4375, 0.1111, 0.375, 0.1111, 0.375, 0.1111, 0.4375, 0.1111, 0.4375, 0.1389, 0.375, 0.1389, 0.375, 0.1389, 0.4375, 0.1389, 0.4375, 0.1667, 0.375, 0.1667, 0.375, 0.1667, 0.4375, 0.1667, 0.4375, 0.1944, 0.375, 0.1944, 0.375, 0.1944, 0.4375, 0.1944, 0.4375, 0.2222, 0.375, 0.2222, 0.5, 0.5, 0.5625, 0.5, 0.5625, 0.5278, 0.5, 0.5278, 0.5, 0.5278, 0.5625, 0.5278, 0.5625, 0.5556, 0.5, 0.5556, 0.5, 0.5556, 0.5625, 0.5556, 0.5625, 0.5833, 0.5, 0.5833, 0.5, 0.5833, 0.5625, 0.5833, 0.5625, 0.6111, 0.5, 0.6111, 0.5, 0.6111, 0.5625, 0.6111, 0.5625, 0.6389, 0.5, 0.6389, 0.5, 0.6389, 0.5625, 0.6389, 0.5625, 0.6667, 0.5, 0.6667, 0.5, 0.6667, 0.5625, 0.6667, 0.5625, 0.6944, 0.5, 0.6944, 0.5, 0.6944, 0.5625, 0.6944, 0.5625, 0.7222, 0.5, 0.7222, 0.4375, 0.5, 0.5, 0.5, 0.5, 0.5278, 0.4375, 0.5278, 0.4375, 0.5278, 0.5, 0.5278, 0.5, 0.5556, 0.4375, 0.5556, 0.4375, 0.5556, 0.5, 0.5556, 0.5, 0.5833, 0.4375, 0.5833, 0.4375, 0.5833, 0.5, 0.5833, 0.5, 0.6111, 0.4375, 0.6111, 0.4375, 0.6111, 0.5, 0.6111, 0.5, 0.6389, 0.4375, 0.6389, 0.4375, 0.6389, 0.5, 0.6389, 0.5, 0.6667, 0.4375, 0.6667, 0.4375, 0.6667, 0.5, 0.6667, 0.5, 0.6944, 0.4375, 0.6944, 0.4375, 0.6944, 0.5, 0.6944, 0.5, 0.7222, 0.4375, 0.7222, 0.375, 0.5, 0.4375, 0.5, 0.4375, 0.5278, 0.375, 0.5278, 0.375, 0.5278, 0.4375, 0.5278, 0.4375, 0.5556, 0.375, 0.5556, 0.375, 0.5556, 0.4375, 0.5556, 0.4375, 0.5833, 0.375, 0.5833, 0.375, 0.5833, 0.4375, 0.5833, 0.4375, 0.6111, 0.375, 0.6111, 0.375, 0.6111, 0.4375, 0.6111, 0.4375, 0.6389, 0.375, 0.6389, 0.375, 0.6389, 0.4375, 0.6389, 0.4375, 0.6667, 0.375, 0.6667, 0.375, 0.6667, 0.4375, 0.6667, 0.4375, 0.6944, 0.375, 0.6944, 0.375, 0.6944, 0.4375, 0.6944, 0.4375, 0.7222, 0.375, 0.7222, 0.8125, 0.5, 0.875, 0.5, 0.875, 0.5278, 0.8125, 0.5278, 0.8125, 0.5278, 0.875, 0.5278, 0.875, 0.5556, 0.8125, 0.5556, 0.8125, 0.5556, 0.875, 0.5556, 0.875, 0.5833, 0.8125, 0.5833, 0.8125, 0.5833, 0.875, 0.5833, 0.875, 0.6111, 0.8125, 0.6111, 0.8125, 0.6111, 0.875, 0.6111, 0.875, 0.6389, 0.8125, 0.6389, 0.8125, 0.6389, 0.875, 0.6389, 0.875, 0.6667, 0.8125, 0.6667, 0.8125, 0.6667, 0.875, 0.6667, 0.875, 0.6944, 0.8125, 0.6944, 0.8125, 0.6944, 0.875, 0.6944, 0.875, 0.7222, 0.8125, 0.7222, 0.3125, 0.5, 0.375, 0.5, 0.375, 0.5278, 0.3125, 0.5278, 0.3125, 0.5278, 0.375, 0.5278, 0.375, 0.5556, 0.3125, 0.5556, 0.3125, 0.5556, 0.375, 0.5556, 0.375, 0.5833, 0.3125, 0.5833, 0.3125, 0.5833, 0.375, 0.5833, 0.375, 0.6111, 0.3125, 0.6111, 0.3125, 0.6111, 0.375, 0.6111, 0.375, 0.6389, 0.3125, 0.6389, 0.3125, 0.6389, 0.375, 0.6389, 0.375, 0.6667, 0.3125, 0.6667, 0.3125, 0.6667, 0.375, 0.6667, 0.375, 0.6944, 0.3125, 0.6944, 0.3125, 0.6944, 0.375, 0.6944, 0.375, 0.7222, 0.3125, 0.7222, 0.5625, 0.5, 0.625, 0.5, 0.625, 0.5278, 0.5625, 0.5278, 0.5625, 0.5278, 0.625, 0.5278, 0.625, 0.5556, 0.5625, 0.5556, 0.5625, 0.5556, 0.625, 0.5556, 0.625, 0.5833, 0.5625, 0.5833, 0.5625, 0.5833, 0.625, 0.5833, 0.625, 0.6111, 0.5625, 0.6111, 0.5625, 0.6111, 0.625, 0.6111, 0.625, 0.6389, 0.5625, 0.6389, 0.5625, 0.6389, 0.625, 0.6389, 0.625, 0.6667, 0.5625, 0.6667, 0.5625, 0.6667, 0.625, 0.6667, 0.625, 0.6944, 0.5625, 0.6944, 0.5625, 0.6944, 0.625, 0.6944, 0.625, 0.7222, 0.5625, 0.7222, 0.5625, 0.0, 0.625, 0.0, 0.625, 0.02778, 0.5625, 0.02778, 0.5625, 0.02778, 0.625, 0.02778, 0.625, 0.05556, 0.5625, 0.05556, 0.5625, 0.05556, 0.625, 0.05556, 0.625, 0.08333, 0.5625, 0.08333, 0.5625, 0.08333, 0.625, 0.08333, 0.625, 0.1111, 0.5625, 0.1111, 0.5625, 0.1111, 0.625, 0.1111, 0.625, 0.1389, 0.5625, 0.1389, 0.5625, 0.1389, 0.625, 0.1389, 0.625, 0.1667, 0.5625, 0.1667, 0.5625, 0.1667, 0.625, 0.1667, 0.625, 0.1944, 0.5625, 0.1944, 0.5625, 0.1944, 0.625, 0.1944, 0.625, 0.2222, 0.5625, 0.2222, 0.5, 0.9375, 0.4375, 0.9375, 0.4375, 0.9375, 0.5, 0.9375, 0.4375, 0.8438, 0.4375, 0.8125, 0.4375, 0.8125, 0.4375, 0.8437, 0.5625, 0.8438, 0.5625, 0.875, 0.5625, 0.875, 0.5625, 0.8438, 0.5, 0.8125, 0.5625, 0.8125, 0.5625, 0.8125, 0.5, 0.8125, 0.4375, 0.9062, 0.4375, 0.875, 0.4375, 0.875, 0.4375, 0.9062, 0.5625, 0.9375, 0.5, 0.9375, 0.5, 0.9375, 0.5625, 0.9375, 0.5625, 0.8438, 0.5625, 0.875, 0.5625, 0.875, 0.5625, 0.8438, 0.5, 0.8125, 0.5625, 0.8125, 0.5625, 0.8125, 0.5, 0.8125, 0.4375, 0.8439, 0.4375, 0.8751, 0.4375, 0.875, 0.4375, 0.8452, 0.4375, 0.9064, 0.4413, 0.9375, 0.4343, 0.9375, 0.4375, 0.9053, 0.5625, 0.8436, 0.5625, 0.8124, 0.5625, 0.8125, 0.5625, 0.8438, 0.5625, 0.9061, 0.5625, 0.8749, 0.5625, 0.875, 0.5625, 0.9063, 0.5625, 0.8124, 0.4998, 0.8125, 0.5014, 0.8125, 0.5625, 0.8125, 0.5002, 0.9375, 0.5627, 0.9375, 0.5624, 0.9375, 0.5012, 0.9375, 0.4998, 0.8125, 0.4375, 0.8102, 0.4375, 0.8151, 0.5014, 0.8125, 0.4413, 0.9375, 0.5002, 0.9375, 0.5012, 0.9375, 0.4343, 0.9375, 0.5, 0.8125, 0.5625, 0.8125, 0.5625, 0.8125, 0.5, 0.8125, 0.5, 0.9375, 0.4375, 0.9375, 0.4375, 0.9375, 0.5, 0.9375, 0.4375, 0.875, 0.4375, 0.8437, 0.4375, 0.8437, 0.4375, 0.875, 0.4375, 0.9062, 0.4375, 0.875, 0.4375, 0.875, 0.4375, 0.9062, 0.5625, 0.9375, 0.5, 0.9375, 0.5, 0.9375, 0.5625, 0.9375, 0.5625, 0.9063, 0.5625, 0.9375, 0.5625, 0.9375, 0.5625, 0.9062, 0.4375, 0.9062, 0.4375, 0.875, 0.4375, 0.875, 0.4375, 0.9062, 0.4375, 0.8125, 0.5, 0.8125, 0.5, 0.8125, 0.4375, 0.8125, 0.5625, 0.9062, 0.5625, 0.9375, 0.5625, 0.9375, 0.5625, 0.9062, 0.4375, 0.8125, 0.5, 0.8125, 0.5, 0.8125, 0.4375, 0.8125, 0.5625, 0.8749, 0.5625, 0.8436, 0.5625, 0.8438, 0.5625, 0.875, 0.4375, 0.8102, 0.4375, 0.8439, 0.4375, 0.8452, 0.4375, 0.8151, 0.5625, 0.8125, 0.5625, 0.8438, 0.5625, 0.8438, 0.5625, 0.8125, 0.5625, 0.8125, 0.5625, 0.8438, 0.5625, 0.8438, 0.5625, 0.8125, 0.4375, 0.875, 0.4375, 0.8438, 0.4375, 0.8437, 0.4375, 0.875, 0.6875, 0.6944, 0.7188, 0.6944, 0.7188, 0.7222, 0.6875, 0.7222, 0.6875, 0.6667, 0.7187, 0.6667, 0.7188, 0.6944, 0.6875, 0.6944, 0.6875, 0.6389, 0.7187, 0.6389, 0.7187, 0.6667, 0.6875, 0.6667, 0.6875, 0.6111, 0.7188, 0.6111, 0.7187, 0.6389, 0.6875, 0.6389, 0.6875, 0.5833, 0.7188, 0.5833, 0.7188, 0.6111, 0.6875, 0.6111, 0.6875, 0.5556, 0.7187, 0.5556, 0.7188, 0.5833, 0.6875, 0.5833, 0.6875, 0.5278, 0.7188, 0.5278, 0.7187, 0.5556, 0.6875, 0.5556, 0.6875, 0.5, 0.7188, 0.5, 0.7188, 0.5278, 0.6875, 0.5278, 0.25, 0.6389, 0.2812, 0.6389, 0.2812, 0.6667, 0.25, 0.6667, 0.25, 0.6111, 0.2812, 0.6111, 0.2812, 0.6389, 0.25, 0.6389, 0.25, 0.5833, 0.2812, 0.5833, 0.2812, 0.6111, 0.25, 0.6111, 0.25, 0.5556, 0.2812, 0.5556, 0.2812, 0.5833, 0.25, 0.5833, 0.25, 0.5278, 0.2812, 0.5278, 0.2812, 0.5556, 0.25, 0.5556, 0.25, 0.5, 0.2812, 0.5, 0.2812, 0.5278, 0.25, 0.5278, 0.5625, 0.375, 0.625, 0.375, 0.625, 0.4063, 0.5625, 0.4063, 0.5625, 0.8125, 0.625, 0.8125, 0.625, 0.8437, 0.5625, 0.8438, 0.6875, 0.7222, 0.7188, 0.7222, 0.7188, 0.75, 0.6875, 0.75, 0.375, 0.8125, 0.4375, 0.8125, 0.4375, 0.8437, 0.375, 0.8438, 0.4375, 0.875, 0.4375, 0.8437, 0.4375, 0.8438, 0.4375, 0.875, 0.375, 0.375, 0.4375, 0.375, 0.4375, 0.4062, 0.375, 0.4062, 0.4375, 0.375, 0.5, 0.375, 0.5, 0.4062, 0.4375, 0.4062, 0.5, 0.375, 0.5625, 0.375, 0.5625, 0.4063, 0.5, 0.4062, 0.4375, 0.9375, 0.4375, 0.9062, 0.4375, 0.9062, 0.4375, 0.9375, 0.5625, 0.875, 0.5625, 0.9063, 0.5625, 0.9062, 0.5625, 0.875, 0.5625, 0.8125, 0.5625, 0.8438, 0.5625, 0.8438, 0.5625, 0.8125, 0.5625, 0.8438, 0.5625, 0.875, 0.5625, 0.875, 0.5625, 0.8438, 0.5627, 0.9375, 0.5625, 0.9061, 0.5625, 0.9063, 0.5624, 0.9375, 0.4375, 0.8751, 0.4375, 0.9064, 0.4375, 0.9053, 0.4375, 0.875, 0.4375, 0.9375, 0.4375, 0.9062, 0.4375, 0.9062, 0.4375, 0.9375, 0.75, 0.6944, 0.7812, 0.6944, 0.7813, 0.7222, 0.75, 0.7222, 0.75, 0.6667, 0.7813, 0.6667, 0.7812, 0.6944, 0.75, 0.6944, 0.75, 0.6389, 0.7812, 0.6389, 0.7813, 0.6667, 0.75, 0.6667, 0.75, 0.6111, 0.7813, 0.6111, 0.7812, 0.6389, 0.75, 0.6389, 0.75, 0.5833, 0.7812, 0.5833, 0.7813, 0.6111, 0.75, 0.6111, 0.75, 0.5556, 0.7812, 0.5556, 0.7812, 0.5833, 0.75, 0.5833, 0.75, 0.5278, 0.7812, 0.5278, 0.7812, 0.5556, 0.75, 0.5556, 0.75, 0.5, 0.7812, 0.5, 0.7812, 0.5278, 0.75, 0.5278, 0.1875, 0.6389, 0.2187, 0.6389, 0.2188, 0.6667, 0.1875, 0.6667, 0.1875, 0.6111, 0.2187, 0.6111, 0.2187, 0.6389, 0.1875, 0.6389, 0.1875, 0.5833, 0.2188, 0.5833, 0.2187, 0.6111, 0.1875, 0.6111, 0.1875, 0.5556, 0.2188, 0.5556, 0.2188, 0.5833, 0.1875, 0.5833, 0.1875, 0.5278, 0.2188, 0.5278, 0.2188, 0.5556, 0.1875, 0.5556, 0.1875, 0.5, 0.2188, 0.5, 0.2188, 0.5278, 0.1875, 0.5278, 0.5625, 0.3125, 0.625, 0.3125, 0.625, 0.3438, 0.5625, 0.3438, 0.5625, 0.875, 0.625, 0.875, 0.625, 0.9062, 0.5625, 0.9063, 0.75, 0.7222, 0.7813, 0.7222, 0.7812, 0.75, 0.75, 0.75, 0.375, 0.875, 0.4375, 0.875, 0.4375, 0.9062, 0.375, 0.9062, 0.5625, 0.875, 0.5625, 0.9063, 0.5625, 0.9063, 0.5625, 0.875, 0.375, 0.3125, 0.4375, 0.3125, 0.4375, 0.3437, 0.375, 0.3438, 0.4375, 0.3125, 0.5, 0.3125, 0.5, 0.3438, 0.4375, 0.3437, 0.5, 0.3125, 0.5625, 0.3125, 0.5625, 0.3438, 0.5, 0.3438, 0.2187, 0.6944, 0.2187, 0.6944, 0.2187, 0.6944, 0.2187, 0.6944, 0.25, 0.6944, 0.2187, 0.6944, 0.2187, 0.6944, 0.25, 0.6944, 0.2812, 0.6944, 0.2812, 0.6944, 0.2812, 0.6944, 0.2812, 0.6944, 0.25, 0.6944, 0.2812, 0.6944, 0.2812, 0.6944, 0.25, 0.6944, 0.2187, 0.6944, 0.25, 0.6944, 0.25, 0.6944, 0.2187, 0.6944, 0.2187, 0.6944, 0.25, 0.6944, 0.25, 0.6944, 0.2187, 0.6944, 0.25, 0.6944, 0.2812, 0.6944, 0.2812, 0.6944, 0.25, 0.6944, 0.2812, 0.6944, 0.25, 0.6944, 0.25, 0.6944, 0.2812, 0.6944, 0.2812, 0.7222, 0.25, 0.7222, 0.25, 0.7222, 0.2811, 0.722, 0.2811, 0.722, 0.25, 0.7222, 0.25, 0.7195, 0.2816, 0.7194, 0.2816, 0.7194, 0.25, 0.7195, 0.25, 0.7166, 0.2812, 0.7166, 0.25, 0.7222, 0.2188, 0.7222, 0.2189, 0.722, 0.25, 0.7222, 0.25, 0.7222, 0.2189, 0.722, 0.2184, 0.7194, 0.25, 0.7195, 0.25, 0.7195, 0.2184, 0.7194, 0.2188, 0.7166, 0.25, 0.7166, 0.25, 0.6944, 0.2812, 0.6944, 0.2812, 0.7166, 0.25, 0.7166, 0.2812, 0.7222, 0.25, 0.7222, 0.25, 0.7222, 0.2812, 0.7222, 0.2187, 0.6944, 0.25, 0.6944, 0.25, 0.7166, 0.2188, 0.7166, 0.25, 0.7222, 0.2188, 0.7222, 0.2188, 0.7222, 0.25, 0.7222, 0.2812, 0.6944, 0.2812, 0.7222, 0.2812, 0.7222, 0.2811, 0.722, 0.2816, 0.7194, 0.2812, 0.7166, 0.2812, 0.6944, 0.2188, 0.7222, 0.2187, 0.6944, 0.2187, 0.6944, 0.2188, 0.7166, 0.2184, 0.7194, 0.2189, 0.722, 0.2188, 0.7222, 0.5625, 1.0, 0.5938, 1.0, 0.625, 1.0, 0.625, 1.0, 0.5625, 1.0, 0.625, 1.0, 0.625, 0.9688, 0.625, 0.9375, 0.625, 0.9375, 0.625, 1.0, 0.625, 0.75, 0.5938, 0.75, 0.5625, 0.75, 0.5625, 0.75, 0.625, 0.75, 0.5625, 0.9375, 0.5625, 0.9688, 0.5625, 1.0, 0.5625, 1.0, 0.5625, 0.9375, 0.625, 0.8125, 0.625, 0.7812, 0.625, 0.75, 0.625, 0.75, 0.625, 0.8125, 0.5625, 0.75, 0.5625, 0.7812, 0.5625, 0.8125, 0.5625, 0.8125, 0.5625, 0.75, 0.5625, 0.8125, 0.5938, 0.8125, 0.625, 0.8125, 0.625, 0.8125, 0.5625, 0.8125, 0.625, 0.9375, 0.5938, 0.9375, 0.5625, 0.9375, 0.5625, 0.9375, 0.625, 0.9375, 0.625, 0.9375, 0.625, 0.9688, 0.625, 0.9688, 0.625, 0.9375, 0.5625, 0.75, 0.5938, 0.75, 0.5938, 0.75, 0.5625, 0.75, 0.5938, 1.0, 0.5625, 1.0, 0.5625, 1.0, 0.5938, 1.0, 0.625, 0.9688, 0.625, 1.0, 0.625, 1.0, 0.625, 0.9688, 0.5938, 0.9375, 0.625, 0.9375, 0.625, 0.9375, 0.5938, 0.9375, 0.625, 1.0, 0.5938, 1.0, 0.5938, 1.0, 0.625, 1.0, 0.5938, 0.9688, 0.625, 0.9688, 0.625, 1.0, 0.5938, 1.0, 0.5938, 0.7812, 0.625, 0.7812, 0.625, 0.8125, 0.5938, 0.8125, 0.5625, 0.7812, 0.5938, 0.7812, 0.5938, 0.8125, 0.5625, 0.8125, 0.5625, 0.75, 0.5938, 0.75, 0.5938, 0.7812, 0.5625, 0.7812, 0.5938, 0.75, 0.625, 0.75, 0.625, 0.7812, 0.5938, 0.7812, 0.5625, 0.9688, 0.5938, 0.9688, 0.5938, 1.0, 0.5625, 1.0, 0.5625, 0.9375, 0.5938, 0.9375, 0.5938, 0.9688, 0.5625, 0.9688, 0.5938, 0.9375, 0.625, 0.9375, 0.625, 0.9688, 0.5938, 0.9688, 0.625, 0.7812, 0.625, 0.8125, 0.625, 0.8125, 0.625, 0.7812, 0.5625, 0.9688, 0.5625, 0.9375, 0.5625, 0.9375, 0.5625, 0.9688, 0.5625, 0.8125, 0.5625, 0.7812, 0.5625, 0.7812, 0.5625, 0.8125, 0.625, 0.75, 0.625, 0.7812, 0.625, 0.7812, 0.625, 0.75, 0.5938, 0.8125, 0.5625, 0.8125, 0.5625, 0.8125, 0.5938, 0.8125, 0.5625, 0.7812, 0.5625, 0.75, 0.5625, 0.75, 0.5625, 0.7812, 0.5625, 0.9375, 0.5938, 0.9375, 0.5938, 0.9375, 0.5625, 0.9375, 0.625, 0.8125, 0.5938, 0.8125, 0.5938, 0.8125, 0.625, 0.8125, 0.4375, 0.8437, 0.4375, 0.875, 0.4375, 0.875, 0.4375, 0.8437, 0.4375, 0.9062, 0.4375, 0.9375, 0.4375, 0.9375, 0.4375, 0.9062, 0.5625, 0.875, 0.5625, 0.8438, 0.5625, 0.8438, 0.5625, 0.875, 0.5625, 0.9375, 0.5625, 0.9062, 0.5625, 0.9062, 0.5625, 0.9375, 0.5625, 0.8125, 0.5, 0.8125, 0.5, 0.8125, 0.5625, 0.8125, 0.5, 0.9375, 0.5625, 0.9375, 0.5625, 0.9375, 0.5, 0.9375, 0.5, 0.8125, 0.4375, 0.8125, 0.4375, 0.8125, 0.5, 0.8125, 0.4375, 0.9375, 0.5, 0.9375, 0.5, 0.9375, 0.4375, 0.9375, 0.4375, 0.8125, 0.4375, 0.8437, 0.4375, 0.8437, 0.4375, 0.8125, 0.5625, 0.8438, 0.5625, 0.8125, 0.5625, 0.8125, 0.5625, 0.8438, 0.4375, 0.875, 0.4375, 0.9062, 0.4375, 0.9062, 0.4375, 0.875, 0.5625, 0.9062, 0.5625, 0.875, 0.5625, 0.875, 0.5625, 0.9062, 0.5, 0.8438, 0.5625, 0.8438, 0.5625, 0.875, 0.5, 0.875, 0.5, 0.9062, 0.5625, 0.9062, 0.5625, 0.9375, 0.5, 0.9375, 0.4375, 0.8437, 0.5, 0.8438, 0.5, 0.875, 0.4375, 0.875, 0.4375, 0.9062, 0.5, 0.9062, 0.5, 0.9375, 0.4375, 0.9375, 0.4375, 0.8125, 0.5, 0.8125, 0.5, 0.8438, 0.4375, 0.8437, 0.5, 0.8125, 0.5625, 0.8125, 0.5625, 0.8438, 0.5, 0.8438, 0.4375, 0.875, 0.5, 0.875, 0.5, 0.9062, 0.4375, 0.9062, 0.5, 0.875, 0.5625, 0.875, 0.5625, 0.9062, 0.5, 0.9062, 0.5625, 0.875, 0.5625, 0.9062, 0.5625, 0.9062, 0.5625, 0.875, 0.4375, 0.9375, 0.4375, 0.9062, 0.4375, 0.9062, 0.4375, 0.9375, 0.4375, 0.8437, 0.4375, 0.8125, 0.4375, 0.8125, 0.4375, 0.8437, 0.5625, 0.9375, 0.5, 0.9375, 0.5, 0.9375, 0.5625, 0.9375, 0.2812, 0.7008, 0.2812, 0.6976, 0.2733, 0.6947, 0.2634, 0.6944, 0.2812, 0.6881, 0.304, 0.6944, 0.2577, 0.7222, 0.2695, 0.7222, 0.2802, 0.7201, 0.2812, 0.7175, 0.304, 0.7222, 0.2812, 0.7285, 0.2425, 0.6944, 0.2306, 0.6944, 0.2198, 0.6965, 0.2187, 0.6992, 0.196, 0.6944, 0.2187, 0.6881, 0.2188, 0.7159, 0.2188, 0.719, 0.2266, 0.7219, 0.2364, 0.7222, 0.2188, 0.7285, 0.196, 0.7222, 0.25, 0.6944, 0.266, 0.6944, 0.2803, 0.6965, 0.2819, 0.6992, 0.2812, 0.6944, 0.2812, 0.6944, 0.2812, 0.7159, 0.2812, 0.719, 0.2812, 0.7222, 0.2812, 0.719, 0.2812, 0.7212, 0.2812, 0.7222, 0.2812, 0.7212, 0.2813, 0.722, 0.2812, 0.7222, 0.2187, 0.7007, 0.2187, 0.6976, 0.2289, 0.6947, 0.2422, 0.6944, 0.2187, 0.6944, 0.2187, 0.6944, 0.2423, 0.7222, 0.2308, 0.7222, 0.2188, 0.7222, 0.2308, 0.7222, 0.2229, 0.7222, 0.2188, 0.7222, 0.2229, 0.7222, 0.2207, 0.7222, 0.2188, 0.7222, 0.2812, 0.7159, 0.2812, 0.7175, 0.2802, 0.7201, 0.2812, 0.719, 0.2812, 0.719, 0.2802, 0.7201, 0.2695, 0.7222, 0.2692, 0.7222, 0.2692, 0.7222, 0.2695, 0.7222, 0.2577, 0.7222, 0.2577, 0.7222, 0.2188, 0.7159, 0.2188, 0.7159, 0.2187, 0.719, 0.2188, 0.719, 0.2188, 0.719, 0.2187, 0.719, 0.2308, 0.7222, 0.2266, 0.7219, 0.2266, 0.7219, 0.2308, 0.7222, 0.2423, 0.7222, 0.2364, 0.7222, 0.25, 0.6944, 0.2634, 0.6944, 0.2733, 0.6947, 0.266, 0.6944, 0.266, 0.6944, 0.2733, 0.6947, 0.2812, 0.6976, 0.2803, 0.6965, 0.2803, 0.6965, 0.2812, 0.6976, 0.2812, 0.7008, 0.2819, 0.6992, 0.2425, 0.6944, 0.2422, 0.6944, 0.2289, 0.6947, 0.2306, 0.6944, 0.2306, 0.6944, 0.2289, 0.6947, 0.2187, 0.6976, 0.2198, 0.6965, 0.2198, 0.6965, 0.2187, 0.6976, 0.2187, 0.7007, 0.2187, 0.6992, 0.25, 0.6944, 0.2634, 0.6944, 0.25, 0.6944, 0.25, 0.6944, 0.25, 0.6667, 0.2812, 0.6667, 0.2812, 0.6881, 0.2634, 0.6944, 0.25, 0.6944, 0.2812, 0.7008, 0.304, 0.6944, 0.3125, 0.6944, 0.3125, 0.7222, 0.304, 0.7222, 0.2812, 0.7175, 0.2812, 0.7008, 0.2812, 0.7175, 0.2812, 0.7159, 0.2819, 0.6992, 0.2812, 0.6667, 0.3125, 0.6667, 0.3125, 0.6944, 0.304, 0.6944, 0.2812, 0.6881, 0.25, 0.7222, 0.2577, 0.7222, 0.2812, 0.7285, 0.2812, 0.75, 0.25, 0.75, 0.2577, 0.7222, 0.25, 0.7222, 0.25, 0.7222, 0.2577, 0.7222, 0.2812, 0.7285, 0.304, 0.7222, 0.3125, 0.7222, 0.3125, 0.75, 0.2812, 0.75, 0.1875, 0.6667, 0.2188, 0.6667, 0.2187, 0.6881, 0.196, 0.6944, 0.1875, 0.6944, 0.2425, 0.6944, 0.25, 0.6944, 0.25, 0.6944, 0.2422, 0.6944, 0.1875, 0.6944, 0.196, 0.6944, 0.2187, 0.6992, 0.2188, 0.7159, 0.196, 0.7222, 0.1875, 0.7222, 0.2188, 0.6667, 0.25, 0.6667, 0.25, 0.6944, 0.2425, 0.6944, 0.2187, 0.6881, 0.2188, 0.7159, 0.2187, 0.6992, 0.2187, 0.7007, 0.2188, 0.7159, 0.1875, 0.7222, 0.196, 0.7222, 0.2188, 0.7285, 0.2188, 0.75, 0.1875, 0.75, 0.25, 0.7222, 0.2364, 0.7222, 0.2423, 0.7222, 0.25, 0.7222, 0.2188, 0.7285, 0.2364, 0.7222, 0.25, 0.7222, 0.25, 0.75, 0.2188, 0.75, 0.25, 0.6944, 0.25, 0.6944, 0.2812, 0.6944, 0.2812, 0.6944, 0.25, 0.6944, 0.2812, 0.6944, 0.2819, 0.6992, 0.2812, 0.7159, 0.2812, 0.7222, 0.2812, 0.7222, 0.2812, 0.6944, 0.2812, 0.6944, 0.2812, 0.6944, 0.2812, 0.6944, 0.2812, 0.6944, 0.2812, 0.6944, 0.2812, 0.7222, 0.2577, 0.7222, 0.25, 0.7222, 0.25, 0.7222, 0.2812, 0.7222, 0.2187, 0.6944, 0.2422, 0.6944, 0.25, 0.6944, 0.25, 0.6944, 0.2187, 0.6944, 0.2188, 0.7222, 0.2188, 0.7159, 0.2187, 0.7007, 0.2187, 0.6944, 0.2187, 0.6944, 0.2188, 0.7222, 0.2187, 0.6944, 0.2187, 0.6944, 0.2187, 0.6944, 0.2187, 0.6944, 0.2187, 0.6944, 0.25, 0.7222, 0.2423, 0.7222, 0.2188, 0.7222, 0.2188, 0.7222, 0.25, 0.7222, 0.4375, 0.8439, 0.4375, 0.8102, 0.4375, 0.8102, 0.4375, 0.8439, 0.4375, 0.9375, 0.5, 0.9375, 0.5, 0.9375, 0.4375, 0.9375, 0.5625, 0.8125, 0.5014, 0.8125, 0.5014, 0.8125, 0.5625, 0.8125, 0.4375, 0.9062, 0.4375, 0.875, 0.4375, 0.875, 0.4375, 0.9062, 0.5625, 0.8438, 0.5625, 0.8125, 0.5625, 0.8125, 0.5625, 0.8438, 0.4375, 0.8125, 0.5, 0.8125, 0.5, 0.8125, 0.4375, 0.8125, 0.5624, 0.9375, 0.5625, 0.9063, 0.5625, 0.9063, 0.5624, 0.9375, 0.5, 0.8125, 0.4375, 0.8125, 0.4375, 0.8125, 0.5, 0.8125, 0.4375, 0.8151, 0.4375, 0.8452, 0.4375, 0.8452, 0.4375, 0.8151, 0.5625, 0.9375, 0.5, 0.9375, 0.5, 0.9375, 0.5625, 0.9375, 0.5, 0.9375, 0.5625, 0.9375, 0.5625, 0.9375, 0.5, 0.9375, 0.5625, 0.875, 0.5625, 0.8438, 0.5625, 0.8438, 0.5625, 0.875, 0.5002, 0.9375, 0.4413, 0.9375, 0.4413, 0.9375, 0.5002, 0.9375, 0.5625, 0.8438, 0.5625, 0.8125, 0.5625, 0.8125, 0.5625, 0.8438, 0.5625, 0.8125, 0.5, 0.8125, 0.5, 0.8125, 0.5625, 0.8125, 0.4375, 0.9053, 0.4343, 0.9375, 0.4343, 0.9375, 0.4375, 0.9053, 0.4375, 0.8102, 0.4998, 0.8125, 0.4998, 0.8125, 0.4375, 0.8102, 0.5, 0.8125, 0.5625, 0.8125, 0.5625, 0.8125, 0.5, 0.8125, 0.4375, 0.8125, 0.4375, 0.8438, 0.4375, 0.8438, 0.4375, 0.8125, 0.5625, 0.9375, 0.5625, 0.9063, 0.5625, 0.9063, 0.5625, 0.9375, 0.4375, 0.8452, 0.4375, 0.875, 0.4375, 0.875, 0.4375, 0.8452, 0.5627, 0.9375, 0.5002, 0.9375, 0.5002, 0.9375, 0.5627, 0.9375, 0.5625, 0.9063, 0.5625, 0.9375, 0.5625, 0.9375, 0.5625, 0.9063, 0.5625, 0.8125, 0.5625, 0.8438, 0.5625, 0.8438, 0.5625, 0.8125, 0.4375, 0.8452, 0.4375, 0.875, 0.4375, 0.875, 0.4375, 0.8438, 0.4375, 0.9053, 0.4343, 0.9375, 0.4375, 0.9375, 0.4375, 0.9062, 0.5625, 0.875, 0.5625, 0.8438, 0.5625, 0.8438, 0.5625, 0.875, 0.5624, 0.9375, 0.5625, 0.9063, 0.5625, 0.9063, 0.5625, 0.9375, 0.5625, 0.8125, 0.5014, 0.8125, 0.5, 0.8125, 0.5625, 0.8125, 0.5012, 0.9375, 0.5624, 0.9375, 0.5625, 0.9375, 0.5, 0.9375, 0.5014, 0.8125, 0.4375, 0.8151, 0.4375, 0.8125, 0.5, 0.8125, 0.4343, 0.9375, 0.5012, 0.9375, 0.5, 0.9375, 0.4375, 0.9375, 0.4375, 0.8751, 0.4375, 0.8439, 0.4375, 0.8438, 0.4375, 0.875, 0.4413, 0.9375, 0.4375, 0.9064, 0.4375, 0.9062, 0.4375, 0.9375, 0.5625, 0.8436, 0.5625, 0.8749, 0.5625, 0.875, 0.5625, 0.8438, 0.5625, 0.9061, 0.5627, 0.9375, 0.5625, 0.9375, 0.5625, 0.9063, 0.4998, 0.8125, 0.5625, 0.8124, 0.5625, 0.8125, 0.5, 0.8125, 0.5627, 0.9375, 0.5002, 0.9375, 0.5, 0.9375, 0.5625, 0.9375, 0.4375, 0.8102, 0.4998, 0.8125, 0.5, 0.8125, 0.4375, 0.8125, 0.5002, 0.9375, 0.4413, 0.9375, 0.4375, 0.9375, 0.5, 0.9375, 0.4375, 0.8151, 0.4375, 0.8452, 0.4375, 0.8438, 0.4375, 0.8125, 0.5625, 0.8438, 0.5625, 0.8125, 0.5625, 0.8125, 0.5625, 0.8438, 0.4375, 0.8439, 0.4375, 0.8102, 0.4375, 0.8125, 0.4375, 0.8438, 0.5625, 0.8124, 0.5625, 0.8436, 0.5625, 0.8438, 0.5625, 0.8125, 0.4375, 0.875, 0.4375, 0.9053, 0.4375, 0.9062, 0.4375, 0.875, 0.5625, 0.9063, 0.5625, 0.875, 0.5625, 0.875, 0.5625, 0.9063, 0.4375, 0.9064, 0.4375, 0.8751, 0.4375, 0.875, 0.4375, 0.9062, 0.5625, 0.8749, 0.5625, 0.9061, 0.5625, 0.9063, 0.5625, 0.875, 0.5625, 0.875, 0.5625, 0.9063, 0.5625, 0.9063, 0.5625, 0.875, 0.5012, 0.9375, 0.5624, 0.9375, 0.5624, 0.9375, 0.5012, 0.9375, 0.5, 0.9375, 0.4375, 0.9375, 0.4375, 0.9375, 0.5, 0.9375, 0.5625, 0.8124, 0.5625, 0.8436, 0.5625, 0.8436, 0.5625, 0.8124, 0.4375, 0.875, 0.4375, 0.9062, 0.4375, 0.9062, 0.4375, 0.875, 0.5014, 0.8125, 0.4375, 0.8151, 0.4375, 0.8151, 0.5014, 0.8125, 0.4375, 0.875, 0.4375, 0.9053, 0.4375, 0.9053, 0.4375, 0.875, 0.5625, 0.9063, 0.5625, 0.875, 0.5625, 0.875, 0.5625, 0.9063, 0.4343, 0.9375, 0.5012, 0.9375, 0.5012, 0.9375, 0.4343, 0.9375, 0.5625, 0.9063, 0.5625, 0.875, 0.5625, 0.875, 0.5625, 0.9063, 0.4375, 0.875, 0.4375, 0.8438, 0.4375, 0.8438, 0.4375, 0.875, 0.4375, 0.8751, 0.4375, 0.8439, 0.4375, 0.8439, 0.4375, 0.8751, 0.4375, 0.9064, 0.4375, 0.8751, 0.4375, 0.8751, 0.4375, 0.9064, 0.4375, 0.9375, 0.4375, 0.9062, 0.4375, 0.9062, 0.4375, 0.9375, 0.4413, 0.9375, 0.4375, 0.9064, 0.4375, 0.9064, 0.4413, 0.9375, 0.5625, 0.8749, 0.5625, 0.9061, 0.5625, 0.9061, 0.5625, 0.8749, 0.5625, 0.8436, 0.5625, 0.8749, 0.5625, 0.8749, 0.5625, 0.8436, 0.4375, 0.8438, 0.4375, 0.875, 0.4375, 0.875, 0.4375, 0.8438, 0.5625, 0.9061, 0.5627, 0.9375, 0.5627, 0.9375, 0.5625, 0.9061, 0.4375, 0.9062, 0.4375, 0.9375, 0.4375, 0.9375, 0.4375, 0.9062, 0.4375, 0.8438, 0.4375, 0.8125, 0.4375, 0.8125, 0.4375, 0.8438, 0.5625, 0.8438, 0.5625, 0.875, 0.5625, 0.875, 0.5625, 0.8438, 0.4998, 0.8125, 0.5625, 0.8124, 0.5625, 0.8124, 0.4998, 0.8125, 0.5625, 0.875, 0.5625, 0.8438, 0.5625, 0.8438, 0.5625, 0.875])
me_cube_001.materials.append(mat_material_001)
me_cube_001.materials.append(mat_material_002)
me_cube_001.update()

# ---- objects
ob_cube = bpy.data.objects.new('Cube', me_cube_001)

# ---- transforms, parenting, visibility, modifiers, constraints
ob_cube.location = (0.0, 0.0, 0.0)

# ---- collection membership
col_collection.objects.link(ob_cube)

# ---- scene / render settings (as saved in the file)
scene.frame_start = 1; scene.frame_end = 250; scene.frame_set(1)
scene.render.engine = 'BLENDER_EEVEE_NEXT'
scene.render.bake_bias = 0.0
scene.render.bake_samples = 0
scene.cycles.sampling_pattern = 'TABULATED_SOBOL'
scene.eevee.use_volume_custom_range = False
bpy.context.view_layer.update()

# ---- added for rendering (the .blend has no active camera and no usable light): camera, sun
cam_auto = bpy.data.cameras.new('AutoCamera')
cam_auto.lens = 50.0
cam_auto.sensor_width = 36.0
cam_auto.clip_end = 1000.0
ob_auto_camera = bpy.data.objects.new('AutoCamera', cam_auto)
scene.collection.objects.link(ob_auto_camera)
ob_auto_camera.location = (2.43385, -3.603, 1.82203)
ob_auto_camera.rotation_euler = (1.09748, -7.21219e-08, 0.694738)
scene.camera = ob_auto_camera
light_auto_sun = bpy.data.lights.new('AutoSun', 'SUN')
light_auto_sun.energy = 3.0
light_auto_sun.angle = 0.0523599
ob_auto_sun = bpy.data.objects.new('AutoSun', light_auto_sun)
scene.collection.objects.link(ob_auto_sun)
ob_auto_sun.rotation_euler = (0.872665, 0.174533, 0.523599)
bpy.context.view_layer.update()
